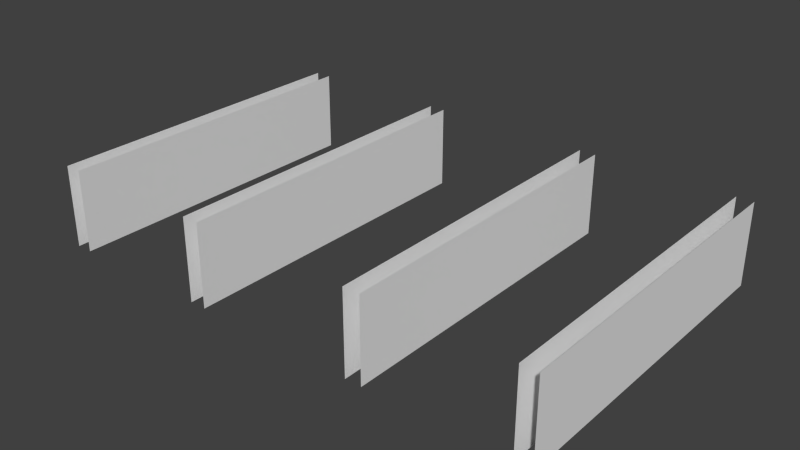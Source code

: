 # Source: flowlabels.blend  (saved by Blender 2.75.0; exported with 4.5.12 LTS)
import bpy
from mathutils import Matrix  # noqa: F401  (used for matrix-valued properties, if any)

bpy.ops.wm.read_factory_settings(use_empty=True)
scene = bpy.context.scene
scene.name = 'Scene'

# ---- collections
col_collection_1 = bpy.data.collections.new('Collection 1'); scene.collection.children.link(col_collection_1)

# ---- world
world_world = bpy.data.worlds.new('World'); scene.world = world_world
world_world.color = (0.05088, 0.05088, 0.05088)
world_world.use_sun_shadow = False
world_world.sun_shadow_jitter_overblur = 0.0
world_world.cycles.sampling_method = 'MANUAL'
world_world.cycles.sample_map_resolution = 256

# ---- meshes
me_plane_007 = bpy.data.meshes.new('Plane.007')
me_plane_007.from_pydata([(-0.5, -1.0, -1.887e-08), (0.5, -1.0, 1.887e-08), (-0.5, 1.0, -1.887e-08), (0.5, 1.0, 1.887e-08)], [], [(0, 1, 3, 2)])
_uv = me_plane_007.uv_layers.new(name='UVMap')
_uv.uv.foreach_set('vector', [0.1575, 0.847, 0.1575, 0.8057, 0.841, 0.8057, 0.841, 0.847])
me_plane_007.use_remesh_preserve_volume = False
me_plane_007.use_remesh_preserve_attributes = False
me_plane_007.use_mirror_vertex_groups = False
me_plane_007.update()
me_plane_006 = bpy.data.meshes.new('Plane.006')
me_plane_006.from_pydata([(-1.0, -1.0, 0.0), (1.0, -1.0, 0.0), (-1.0, 1.0, 0.0), (1.0, 1.0, 0.0)], [], [(0, 1, 3, 2)])
_uv = me_plane_006.uv_layers.new(name='UVMap')
_uv.uv.foreach_set('vector', [0.1559, 0.7681, 0.1559, 0.7268, 0.8395, 0.7268, 0.8395, 0.7681])
me_plane_006.use_remesh_preserve_volume = False
me_plane_006.use_remesh_preserve_attributes = False
me_plane_006.use_mirror_vertex_groups = False
me_plane_006.update()
me_plane_005 = bpy.data.meshes.new('Plane.005')
me_plane_005.from_pydata([(-1.0, -1.0, 0.0), (1.0, -1.0, 0.0), (-1.0, 1.0, 0.0), (1.0, 1.0, 0.0)], [], [(0, 1, 3, 2)])
_uv = me_plane_005.uv_layers.new(name='UVMap')
_uv.uv.foreach_set('vector', [0.1738, 0.6148, 0.1738, 0.5693, 0.8278, 0.5693, 0.8278, 0.6148])
me_plane_005.use_remesh_preserve_volume = False
me_plane_005.use_remesh_preserve_attributes = False
me_plane_005.use_mirror_vertex_groups = False
me_plane_005.update()
me_plane_004 = bpy.data.meshes.new('Plane.004')
me_plane_004.from_pydata([(-0.5, -1.0, -1.887e-08), (0.5, -1.0, 1.887e-08), (-0.5, 1.0, -1.887e-08), (0.5, 1.0, 1.887e-08)], [], [(0, 1, 3, 2)])
_uv = me_plane_004.uv_layers.new(name='UVMap')
_uv.uv.foreach_set('vector', [0.1723, 0.6937, 0.1723, 0.6482, 0.8262, 0.6482, 0.8262, 0.6937])
me_plane_004.use_remesh_preserve_volume = False
me_plane_004.use_remesh_preserve_attributes = False
me_plane_004.use_mirror_vertex_groups = False
me_plane_004.update()
me_plane_003 = bpy.data.meshes.new('Plane.003')
me_plane_003.from_pydata([(-1.0, -1.0, 0.0), (1.0, -1.0, 0.0), (-1.0, 1.0, 0.0), (1.0, 1.0, 0.0)], [], [(0, 1, 3, 2)])
_uv = me_plane_003.uv_layers.new(name='UVMap')
_uv.uv.foreach_set('vector', [0.1762, 0.4593, 0.1762, 0.4197, 0.8302, 0.4197, 0.8302, 0.4593])
me_plane_003.use_remesh_preserve_volume = False
me_plane_003.use_remesh_preserve_attributes = False
me_plane_003.use_mirror_vertex_groups = False
me_plane_003.update()
me_plane_002 = bpy.data.meshes.new('Plane.002')
me_plane_002.from_pydata([(-0.5, -1.0, -1.887e-08), (0.5, -1.0, 1.887e-08), (-0.5, 1.0, -1.887e-08), (0.5, 1.0, 1.887e-08)], [], [(0, 1, 3, 2)])
_uv = me_plane_002.uv_layers.new(name='UVMap')
_uv.uv.foreach_set('vector', [0.1841, 0.5372, 0.1841, 0.4976, 0.838, 0.4976, 0.838, 0.5372])
me_plane_002.use_remesh_preserve_volume = False
me_plane_002.use_remesh_preserve_attributes = False
me_plane_002.use_mirror_vertex_groups = False
me_plane_002.update()
me_plane = bpy.data.meshes.new('Plane')
me_plane.from_pydata([(-0.5, -1.0, -1.887e-08), (0.5, -1.0, 1.887e-08), (-0.5, 1.0, -1.887e-08), (0.5, 1.0, 1.887e-08)], [], [(0, 1, 3, 2)])
_uv = me_plane.uv_layers.new(name='UVMap')
_uv.uv.foreach_set('vector', [0.1723, 1.005, 0.1723, 0.9652, 0.8262, 0.9652, 0.8262, 1.005])
me_plane.use_remesh_preserve_volume = False
me_plane.use_remesh_preserve_attributes = False
me_plane.use_mirror_vertex_groups = False
me_plane.update()
me_plane_001 = bpy.data.meshes.new('Plane.001')
me_plane_001.from_pydata([(-1.0, -1.0, 0.0), (1.0, -1.0, 0.0), (-1.0, 1.0, 0.0), (1.0, 1.0, 0.0)], [], [(0, 1, 3, 2)])
_uv = me_plane_001.uv_layers.new(name='UVMap')
_uv.uv.foreach_set('vector', [0.1723, 0.9258, 0.1723, 0.8863, 0.8262, 0.8863, 0.8262, 0.9258])
me_plane_001.use_remesh_preserve_volume = False
me_plane_001.use_remesh_preserve_attributes = False
me_plane_001.use_mirror_vertex_groups = False
me_plane_001.update()

# ---- objects
ob_hydrogennorth = bpy.data.objects.new('HydrogenNorth', me_plane_007)
ob_hydrogensouth = bpy.data.objects.new('HydrogenSouth', me_plane_006)
ob_oxygensouth = bpy.data.objects.new('OxygenSouth', me_plane_005)
ob_oxygennorth = bpy.data.objects.new('OxygenNorth', me_plane_004)
ob_watersouth = bpy.data.objects.new('WaterSouth', me_plane_003)
ob_waternorth = bpy.data.objects.new('WaterNorth', me_plane_002)
ob_methanenorth = bpy.data.objects.new('MethaneNorth', me_plane)
ob_methanesouth = bpy.data.objects.new('MethaneSouth', me_plane_001)

# ---- transforms, parenting, visibility, modifiers, constraints
ob_hydrogennorth.location = (2.021, 0.0179, -0.01105)
ob_hydrogennorth.rotation_euler = (-0.0, 1.571, 0.0)
ob_hydrogennorth.scale = (0.5, 1.0, 1.0)
ob_hydrogennorth.lineart.crease_threshold = 0.0
ob_hydrogensouth.location = (1.921, 0.0179, -0.01105)
ob_hydrogensouth.rotation_euler = (3.142, 1.571, 0.0)
ob_hydrogensouth.scale = (0.25, 1.0, 1.0)
ob_hydrogensouth.lineart.crease_threshold = 0.0
ob_oxygensouth.location = (0.9822, 0.0, 0.0)
ob_oxygensouth.rotation_euler = (3.142, 1.571, 0.0)
ob_oxygensouth.scale = (0.25, 1.0, 1.0)
ob_oxygensouth.lineart.crease_threshold = 0.0
ob_oxygennorth.location = (1.082, 0.0, 0.0)
ob_oxygennorth.rotation_euler = (-0.0, 1.571, 0.0)
ob_oxygennorth.scale = (0.5, 1.0, 1.0)
ob_oxygennorth.lineart.crease_threshold = 0.0
ob_watersouth.location = (-1.07, 0.0, 0.0)
ob_watersouth.rotation_euler = (3.142, 1.571, 0.0)
ob_watersouth.scale = (0.25, 1.0, 1.0)
ob_watersouth.lineart.crease_threshold = 0.0
ob_waternorth.location = (-0.9697, 0.0, 0.0)
ob_waternorth.rotation_euler = (-0.0, 1.571, 0.0)
ob_waternorth.scale = (0.5, 1.0, 1.0)
ob_waternorth.lineart.crease_threshold = 0.0
ob_methanenorth.location = (0.0, 0.0, 0.0)
ob_methanenorth.rotation_euler = (-0.0, 1.571, 0.0)
ob_methanenorth.scale = (0.5, 1.0, 1.0)
ob_methanenorth.lineart.crease_threshold = 0.0
ob_methanesouth.location = (-0.1, 0.0, 0.0)
ob_methanesouth.rotation_euler = (3.142, 1.571, 0.0)
ob_methanesouth.scale = (0.25, 1.0, 1.0)
ob_methanesouth.lineart.crease_threshold = 0.0

# ---- collection membership
col_collection_1.objects.link(ob_hydrogennorth)
col_collection_1.objects.link(ob_hydrogensouth)
col_collection_1.objects.link(ob_oxygensouth)
col_collection_1.objects.link(ob_oxygennorth)
col_collection_1.objects.link(ob_watersouth)
col_collection_1.objects.link(ob_waternorth)
col_collection_1.objects.link(ob_methanenorth)
col_collection_1.objects.link(ob_methanesouth)

# ---- scene / render settings (as saved in the file)
scene.frame_start = 1; scene.frame_end = 250; scene.frame_set(1)
scene.render.engine = 'BLENDER_EEVEE_NEXT'
scene.render.resolution_percentage = 50
scene.render.dither_intensity = 0.0
scene.cycles.use_denoising = False
scene.cycles.samples = 10
scene.cycles.sampling_pattern = 'TABULATED_SOBOL'
scene.cycles.light_sampling_threshold = 0.0
scene.cycles.use_adaptive_sampling = False
scene.cycles.use_light_tree = False
scene.cycles.blur_glossy = 0.0
scene.cycles.pixel_filter_type = 'GAUSSIAN'
scene.cycles.sample_clamp_indirect = 0.0
scene.view_settings.view_transform = 'Standard'
bpy.context.view_layer.update()

# ---- added for rendering (the .blend has no active camera and no usable light): camera, sun
cam_auto = bpy.data.cameras.new('AutoCamera')
cam_auto.lens = 50.0
cam_auto.sensor_width = 36.0
cam_auto.clip_end = 1000.0
ob_auto_camera = bpy.data.objects.new('AutoCamera', cam_auto)
scene.collection.objects.link(ob_auto_camera)
ob_auto_camera.location = (3.9229, -4.12794, 2.7524)
ob_auto_camera.rotation_euler = (1.09748, -7.21219e-08, 0.694738)
scene.camera = ob_auto_camera
light_auto_sun = bpy.data.lights.new('AutoSun', 'SUN')
light_auto_sun.energy = 3.0
light_auto_sun.angle = 0.0523599
ob_auto_sun = bpy.data.objects.new('AutoSun', light_auto_sun)
scene.collection.objects.link(ob_auto_sun)
ob_auto_sun.rotation_euler = (0.872665, 0.174533, 0.523599)
bpy.context.view_layer.update()
